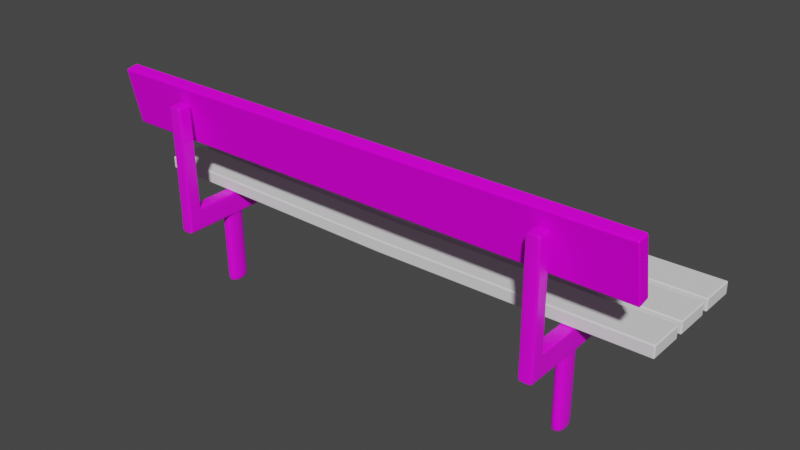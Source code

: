 # Source: beach_on_the_zex.blend  (saved by Blender 2.80.75; exported with 4.5.12 LTS)
import bpy
from mathutils import Matrix  # noqa: F401  (used for matrix-valued properties, if any)

bpy.ops.wm.read_factory_settings(use_empty=True)
scene = bpy.context.scene
scene.name = 'Scene'

# ---- collections
col_collection = bpy.data.collections.new('Collection'); scene.collection.children.link(col_collection)

# ---- images (referenced by path relative to the original .blend; pixels are not part of the script)
import os
ASSET_DIR = os.environ.get("B2B_ASSET_DIR", "")  # directory of the original .blend (textures are referenced by path, not embedded)
HERE = os.path.dirname(os.path.abspath(__file__))  # packed textures are extracted next to this script under _unpacked/

def load_image(name, relpath, width, height, colorspace="sRGB"):
    """Load a texture the original file referenced (path relative to the .blend, or extracted next to this script)."""
    p = next((c for c in (os.path.join(HERE, relpath), os.path.join(ASSET_DIR, relpath)) if relpath and os.path.exists(c)), "")
    if p:
        img = bpy.data.images.load(p, check_existing=True)
        img.name = name
    else:  # same state as the original file: an image datablock whose file is absent (Cycles renders it pink)
        img = bpy.data.images.new(name, width, height)
        img.source = "FILE"
        img.filepath = "//" + (relpath or name)
    img.colorspace_settings.name = colorspace
    return img
img_wood_cabinet_worn_long_diff_2k_jpg = load_image('wood_cabinet_worn_long_diff_2k.jpg', 'wood_cabinet_worn_long_2k.blend/textures/wood_cabinet_worn_long_diff_2k.jpg', 1024, 1024, 'sRGB')
img_sex2 = load_image('sex2', 'sex2.png', 1024, 1024, 'sRGB')

# ---- materials (node trees are filled in below, after node groups)
mat_material_001 = bpy.data.materials.new('Material.001')
mat_material_001.use_transparent_shadow = False
mat_material = bpy.data.materials.new('Material')
mat_material.alpha_threshold = 0.0
mat_material.use_transparent_shadow = False
mat_material.line_color = (0.0, 0.0, 0.0, 1.0)

# ---- material node trees
mat_material_001.use_nodes = True; mat_material_001.node_tree.nodes.clear()
_N = mat_material_001.node_tree.nodes; _L = mat_material_001.node_tree.links
n0 = _N.new('ShaderNodeOutputMaterial'); n0.name = 'Material Output'; n0.location = (340, 369)
n1 = _N.new('ShaderNodeBsdfPrincipled'); n1.name = 'Principled BSDF'; n1.location = (50, 369)
n1.distribution = 'GGX'
n1.subsurface_method = 'BURLEY'
n1.inputs[3].default_value = 1.45
n1.inputs[13].default_value = 0.1167
n1.inputs[27].default_value = (0.0, 0.0, 0.0, 1.0)
n1.inputs[28].default_value = 1.0
n2 = _N.new('ShaderNodeTexImage'); n2.name = 'Image Texture'; n2.location = (-240, 349)
n2.image = img_wood_cabinet_worn_long_diff_2k_jpg
n2.interpolation = 'Smart'
_L.new(n1.outputs[0], n0.inputs[0])
_L.new(n2.outputs[0], n1.inputs[0])
n0.is_active_output = True
mat_material.use_nodes = True; mat_material.node_tree.nodes.clear()
_N = mat_material.node_tree.nodes; _L = mat_material.node_tree.links
n0 = _N.new('ShaderNodeOutputMaterial'); n0.name = 'Material Output'; n0.location = (300, 300)
n1 = _N.new('ShaderNodeBsdfPrincipled'); n1.name = 'Principled BSDF'; n1.location = (10, 300)
n1.distribution = 'GGX'
n1.subsurface_method = 'BURLEY'
n1.inputs[2].default_value = 0.4
n1.inputs[3].default_value = 1.45
n1.inputs[27].default_value = (0.0, 0.0, 0.0, 1.0)
n1.inputs[28].default_value = 1.0
n2 = _N.new('ShaderNodeTexImage'); n2.name = 'Image Texture'; n2.location = (-280, 280)
n2.image = img_sex2
_L.new(n1.outputs[0], n0.inputs[0])
_L.new(n2.outputs[0], n1.inputs[0])
n0.is_active_output = True

# ---- world
world_world = bpy.data.worlds.new('World'); scene.world = world_world
world_world.use_nodes = True; world_world.node_tree.nodes.clear()
_N = world_world.node_tree.nodes; _L = world_world.node_tree.links
n0 = _N.new('ShaderNodeOutputWorld'); n0.name = 'World Output'; n0.location = (300, 300)
n1 = _N.new('ShaderNodeBackground'); n1.name = 'Background'; n1.location = (10, 300)
n1.inputs[0].default_value = (0.05088, 0.05088, 0.05088, 1.0)
_L.new(n1.outputs[0], n0.inputs[0])
n0.is_active_output = True
world_world.color = (0.05088, 0.05088, 0.05088)
world_world.use_sun_shadow = False
world_world.sun_shadow_jitter_overblur = 0.0

# ---- meshes
me_cube_002 = bpy.data.meshes.new('Cube.002')
me_cube_002.from_pydata([(-1.0, -0.06718, -0.0232), (-1.0, -0.06718, 0.0232), (-1.0, 0.06718, -0.0232), (-1.0, 0.06718, 0.0232), (1.0, -0.06718, -0.0232), (1.0, -0.06718, 0.0232), (1.0, 0.06718, -0.0232), (1.0, 0.06718, 0.0232), (0.0, 0.06707, -0.03553), (0.0, 0.06707, 0.01087), (0.0, -0.06728, -0.03553), (0.0, -0.06728, 0.01087)], [], [(0, 1, 3, 2), (8, 9, 7, 6), (6, 7, 5, 4), (10, 11, 1, 0), (8, 6, 4, 10), (9, 3, 1, 11), (7, 9, 11, 5), (2, 8, 10, 0), (4, 5, 11, 10), (2, 3, 9, 8)])
_uv = me_cube_002.uv_layers.new(name='UVMap')
_uv.uv.foreach_set('vector', [0.375, 0.0, 0.625, 0.0, 0.625, 0.25, 0.375, 0.25, 0.375, 0.375, 0.625, 0.375, 0.625, 0.5, 0.375, 0.5, 0.375, 0.5, 0.625, 0.5, 0.625, 0.75, 0.375, 0.75, 0.375, 0.875, 0.625, 0.875, 0.625, 1.0, 0.375, 1.0, 0.25, 0.5, 0.375, 0.5, 0.375, 0.75, 0.25, 0.75, 0.75, 0.5, 0.875, 0.5, 0.875, 0.75, 0.75, 0.75, 0.625, 0.5, 0.75, 0.5, 0.75, 0.75, 0.625, 0.75, 0.125, 0.5, 0.25, 0.5, 0.25, 0.75, 0.125, 0.75, 0.375, 0.75, 0.625, 0.75, 0.625, 0.875, 0.375, 0.875, 0.375, 0.25, 0.625, 0.25, 0.625, 0.375, 0.375, 0.375])
me_cube_002.use_remesh_preserve_volume = False
me_cube_002.use_remesh_preserve_attributes = False
me_cube_002.use_mirror_vertex_groups = False
me_cube_002.update()
me_cube_005 = bpy.data.meshes.new('Cube.005')
me_cube_005.from_pydata([(-1.0, -0.06718, -0.0232), (-1.0, -0.06718, 0.0232), (-1.0, 0.06718, -0.0232), (-1.0, 0.06718, 0.0232), (1.0, -0.06718, -0.0232), (1.0, -0.06718, 0.0232), (1.0, 0.06718, -0.0232), (1.0, 0.06718, 0.0232)], [], [(0, 1, 3, 2), (2, 3, 7, 6), (6, 7, 5, 4), (4, 5, 1, 0), (2, 6, 4, 0), (7, 3, 1, 5)])
_uv = me_cube_005.uv_layers.new(name='UVMap')
_uv.uv.foreach_set('vector', [0.375, 0.0, 0.625, 0.0, 0.625, 0.25, 0.375, 0.25, 0.375, 0.25, 0.625, 0.25, 0.625, 0.5, 0.375, 0.5, 0.375, 0.5, 0.625, 0.5, 0.625, 0.75, 0.375, 0.75, 0.375, 0.75, 0.625, 0.75, 0.625, 1.0, 0.375, 1.0, 0.125, 0.5, 0.375, 0.5, 0.375, 0.75, 0.125, 0.75, 0.625, 0.5, 0.875, 0.5, 0.875, 0.75, 0.625, 0.75])
me_cube_005.materials.append(mat_material_001)
me_cube_005.use_remesh_preserve_volume = False
me_cube_005.use_remesh_preserve_attributes = False
me_cube_005.use_mirror_vertex_groups = False
me_cube_005.update()
me_cube_001 = bpy.data.meshes.new('Cube.001')
me_cube_001.from_pydata([(-0.9455, 0.3522, -0.1267), (-0.9455, 0.3971, -0.3443), (-0.9455, -5.122, -0.3556), (-0.9455, -5.088, -1.059), (-0.9455, -6.367, -1.065), (-0.9455, -6.434, -0.3594), (-0.8823, -6.434, -0.1409), (-0.8823, -5.122, -0.1372), (-0.9455, -8.276, -0.1442), (-0.9455, -8.243, -0.3648), (-0.8823, 0.3522, -0.1267), (-0.8823, 0.3971, -0.3443), (-0.8823, -5.122, -0.3556), (-0.8823, -5.088, -1.059), (-0.8823, -6.367, -1.065), (-0.8823, -6.434, -0.3594), (-0.9455, -6.434, -0.1409), (-0.8823, -8.276, -0.1442), (-0.9455, -5.122, -0.1372), (-0.8823, -8.243, -0.3648), (-0.9455, -1.163, -0.3475), (-0.8823, -1.163, -0.3475), (-0.9455, -1.195, -0.1297), (-0.8823, -1.195, -0.1297), (-0.8823, 0.2455, -0.1269), (-0.9455, 0.2895, -0.3445), (-0.8823, 0.2895, -0.3445), (-0.9455, 0.2455, -0.1269), (-0.9455, -5.027, -0.3554), (-0.8823, -5.027, -0.3554), (-0.9455, -5.028, -0.137), (-0.8823, -5.028, -0.137), (-0.9455, -5.121, -0.3646), (-0.9455, -6.433, -0.3684), (-0.8823, -5.121, -0.3646), (-0.8823, -6.433, -0.3684), (-0.9455, -5.088, -1.052), (-0.8823, -5.088, -1.052), (-0.9455, -6.368, -1.058), (-0.8823, -6.368, -1.058), (-0.8823, -6.517, -0.1411), (-0.9455, -6.515, -0.3596), (-0.9455, -6.517, -0.1411), (-0.8823, -6.515, -0.3596), (-0.9455, 0.3931, -0.325), (-0.9455, -8.246, -0.3453), (-0.8823, -6.434, -0.3401), (-0.8823, 0.3931, -0.325), (-0.8823, -5.122, -0.3363), (-0.9455, -6.434, -0.3401), (-0.9455, -5.122, -0.3363), (-0.8823, -8.246, -0.3453), (-0.8823, -1.166, -0.3282), (-0.9455, -1.166, -0.3282), (-0.8823, 0.2856, -0.3252), (-0.9455, 0.2856, -0.3252), (-0.9455, -5.027, -0.3361), (-0.8823, -5.027, -0.3361), (-0.9455, -6.515, -0.3403), (-0.8823, -6.515, -0.3403), (-0.8823, -8.17, -0.144), (-0.9455, -8.14, -0.3645), (-0.8823, -8.14, -0.3645), (-0.9455, -8.17, -0.144), (-0.8823, -8.142, -0.345), (-0.9455, -8.142, -0.345), (-0.9455, -8.274, -0.1536), (-0.8823, -6.434, -0.1502), (-0.9455, -5.122, -0.1464), (-0.8823, -8.274, -0.1536), (-0.8823, -1.194, -0.1389), (-0.8823, 0.2474, -0.1362), (-0.8823, -5.028, -0.1462), (-0.8823, -6.517, -0.1504), (-0.9455, 0.3541, -0.136), (-0.8823, 0.3541, -0.136), (-0.8823, -5.122, -0.1464), (-0.9455, -6.434, -0.1502), (-0.9455, -1.194, -0.1389), (-0.9455, 0.2474, -0.1362), (-0.9455, -5.028, -0.1462), (-0.9455, -6.517, -0.1504), (-0.8823, -8.169, -0.1534), (-0.9455, -8.169, -0.1534), (-0.9455, -9.047, -0.1442), (-0.9455, -9.043, -0.3648), (-0.8823, -9.047, -0.1442), (-0.8823, -9.043, -0.3648), (-0.9455, -9.045, -0.3453), (-0.8823, -9.045, -0.3453), (-0.9455, -9.045, -0.1536), (-0.8823, -9.045, -0.1536), (-0.9455, -8.35, 0.8442), (-0.8823, -8.35, 0.8442), (-0.9455, -9.122, 0.8442), (-0.8823, -9.122, 0.8442), (-0.8823, -8.35, 0.8354), (-0.8823, -9.121, 0.8354), (-0.9455, -9.121, 0.8354), (-0.9455, -8.35, 0.8354), (-0.8823, -9.048, -0.1315), (-0.9455, -8.277, -0.1315), (-0.8823, -8.277, -0.1315), (-0.9455, -9.048, -0.1315), (-0.8823, -8.994, -0.3453), (-0.8823, -8.991, -0.3648), (-0.8823, -8.953, -0.1442), (-0.8823, -8.952, -0.1536), (-0.9455, -8.991, -0.3648), (-0.9455, -8.994, -0.3453), (-0.9455, -8.952, -0.1536), (-0.9455, -8.953, -0.1442), (-0.8823, -9.028, 0.8442), (-0.9455, -9.028, 0.8442), (-0.9455, -9.027, 0.8354), (-0.8823, -9.027, 0.8354), (-0.8823, -8.954, -0.1315), (-0.9455, -8.954, -0.1315), (-0.8823, -8.295, -0.3648), (-0.8823, -8.321, -0.1536), (-0.9455, -8.298, -0.3453), (-0.9455, -8.321, -0.1536), (-0.9455, -8.323, -0.1442), (-0.9455, -8.397, 0.8442), (-0.9455, -8.397, 0.8354), (-0.9455, -8.324, -0.1315), (-0.8823, -8.298, -0.3453), (-0.8823, -8.323, -0.1442), (-0.9455, -8.295, -0.3648), (-0.8823, -8.397, 0.8442), (-0.8823, -8.397, 0.8354), (-0.8823, -8.324, -0.1315)], [], [(76, 7, 6, 67), (59, 43, 15, 46), (38, 36, 3, 4), (60, 63, 8, 17), (39, 14, 13, 37), (3, 13, 14, 4), (41, 5, 15, 43), (25, 1, 11, 26), (81, 42, 16, 77), (33, 35, 15, 5), (36, 37, 13, 3), (77, 16, 18, 68), (74, 0, 10, 75), (55, 44, 1, 25), (27, 24, 10, 0), (54, 26, 11, 47), (7, 18, 16, 6), (57, 29, 21, 52), (30, 31, 23, 22), (56, 53, 20, 28), (28, 20, 21, 29), (52, 21, 26, 54), (22, 23, 24, 27), (53, 55, 25, 20), (20, 25, 26, 21), (2, 28, 29, 12), (50, 56, 28, 2), (18, 7, 31, 30), (48, 12, 29, 57), (2, 12, 34, 32), (38, 39, 35, 33), (15, 35, 34, 12), (5, 2, 32, 33), (4, 14, 39, 38), (32, 34, 37, 36), (35, 39, 37, 34), (33, 32, 36, 38), (83, 63, 42, 81), (61, 41, 43, 62), (6, 16, 42, 40), (64, 62, 43, 59), (82, 64, 59, 73), (61, 65, 58, 41), (76, 48, 57, 72), (68, 80, 56, 50), (78, 79, 55, 53), (70, 52, 54, 71), (80, 78, 53, 56), (72, 57, 52, 70), (71, 54, 47, 75), (79, 74, 44, 55), (1, 44, 47, 11), (5, 49, 50, 2), (41, 58, 49, 5), (73, 59, 46, 67), (12, 48, 46, 15), (9, 45, 65, 61), (69, 51, 64, 82), (51, 19, 62, 64), (9, 61, 62, 19), (66, 8, 63, 83), (40, 42, 63, 60), (45, 66, 83, 65), (17, 69, 82, 60), (40, 73, 67, 6), (27, 0, 74, 79), (24, 71, 75, 10), (31, 72, 70, 23), (30, 22, 78, 80), (23, 70, 71, 24), (22, 27, 79, 78), (18, 30, 80, 68), (7, 76, 72, 31), (60, 82, 73, 40), (65, 83, 81, 58), (44, 74, 75, 47), (49, 77, 68, 50), (58, 81, 77, 49), (48, 76, 67, 46), (105, 104, 89, 87), (107, 106, 86, 91), (109, 108, 85, 88), (110, 109, 88, 90), (111, 110, 90, 84), (108, 105, 87, 85), (130, 96, 93, 129), (104, 107, 91, 89), (112, 113, 94, 95), (114, 98, 94, 113), (96, 99, 92, 93), (98, 97, 95, 94), (84, 90, 91, 86), (90, 88, 89, 91), (87, 89, 88, 85), (103, 100, 97, 98), (102, 101, 99, 96), (117, 103, 98, 114), (131, 102, 96, 130), (127, 17, 102, 131), (111, 84, 103, 117), (17, 8, 101, 102), (84, 86, 100, 103), (122, 111, 117, 125), (86, 106, 116, 100), (100, 116, 115, 97), (125, 117, 114, 124), (124, 114, 113, 123), (129, 123, 113, 112), (126, 119, 107, 104), (97, 115, 112, 95), (128, 118, 105, 108), (122, 121, 110, 111), (121, 120, 109, 110), (120, 128, 108, 109), (119, 127, 106, 107), (118, 126, 104, 105), (19, 51, 126, 118), (69, 17, 127, 119), (45, 9, 128, 120), (66, 45, 120, 121), (8, 66, 121, 122), (9, 19, 118, 128), (51, 69, 119, 126), (93, 92, 123, 129), (99, 124, 123, 92), (101, 125, 124, 99), (8, 122, 125, 101), (106, 127, 131, 116), (116, 131, 130, 115), (115, 130, 129, 112)])
_uv = me_cube_001.uv_layers.new(name='UVMap')
_uv.uv.foreach_set('vector', [0.2863, 0.5741, 0.2888, 0.5742, 0.2481, 0.7102, 0.2456, 0.7101, 0.1917, 0.7163, 0.1865, 0.716, 0.189, 0.7076, 0.1942, 0.7079, 0.4589, 0.3073, 0.4991, 0.4398, 0.4971, 0.4399, 0.457, 0.3075, 0.9139, 0.8885, 0.9311, 0.8885, 0.9311, 0.8995, 0.9139, 0.8995, 0.001958, 0.6927, 0.0, 0.6925, 0.04016, 0.5601, 0.04213, 0.5602, 0.9656, 0.0, 0.9828, 0.0, 0.9828, 0.1333, 0.9656, 0.1333, 0.9484, 0.008442, 0.9484, 0.0, 0.9656, 0.0, 0.9656, 0.008442, 0.9484, 0.5642, 0.9484, 0.5754, 0.9311, 0.5754, 0.9311, 0.5642, 0.7, 0.2814, 0.7026, 0.2813, 0.7051, 0.2898, 0.7026, 0.2899, 1.0, 0.0009424, 0.9828, 0.0009424, 0.9828, 1.554e-09, 1.0, 0.0, 0.9828, 0.1464, 1.0, 0.1464, 1.0, 0.1472, 0.9828, 0.1472, 0.7026, 0.2899, 0.7051, 0.2898, 0.7457, 0.4258, 0.7432, 0.4259, 0.9656, 0.341, 0.9656, 0.34, 0.9828, 0.34, 0.9828, 0.341, 0.8582, 0.9882, 0.8615, 0.9994, 0.8564, 1.0, 0.8531, 0.9889, 0.9311, 0.01112, 0.9139, 0.01112, 0.9139, 0.0, 0.9311, 0.0, 0.4012, 0.01177, 0.3961, 0.01114, 0.3994, 0.0, 0.4045, 0.000634, 0.9139, 0.5707, 0.9311, 0.5707, 0.9311, 0.7075, 0.9139, 0.7075, 0.2378, 0.5621, 0.2326, 0.5619, 0.3514, 0.1616, 0.3566, 0.1621, 0.9311, 0.5609, 0.9139, 0.5609, 0.9139, 0.1613, 0.9311, 0.1613, 0.6947, 0.4379, 0.8135, 0.8379, 0.8084, 0.8384, 0.6895, 0.4381, 0.9484, 0.009855, 0.9484, 0.4128, 0.9311, 0.4128, 0.9311, 0.009855, 0.3566, 0.1621, 0.3514, 0.1616, 0.3961, 0.01114, 0.4012, 0.01177, 0.9311, 0.1613, 0.9139, 0.1613, 0.9139, 0.01112, 0.9311, 0.01112, 0.8135, 0.8379, 0.8582, 0.9882, 0.8531, 0.9889, 0.8084, 0.8384, 0.9484, 0.4128, 0.9484, 0.5642, 0.9311, 0.5642, 0.9311, 0.4128, 0.9484, 0.0, 0.9484, 0.009855, 0.9311, 0.009855, 0.9311, 0.0, 0.6918, 0.4281, 0.6947, 0.4379, 0.6895, 0.4381, 0.6866, 0.4283, 0.9311, 0.5707, 0.9139, 0.5707, 0.9139, 0.5609, 0.9311, 0.5609, 0.2349, 0.5719, 0.2296, 0.5717, 0.2326, 0.5619, 0.2378, 0.5621, 0.9828, 0.07389, 1.0, 0.07389, 1.0, 0.07483, 0.9828, 0.07483, 1.0, 0.07313, 0.9828, 0.07313, 0.9828, 0.0009424, 1.0, 0.0009424, 0.189, 0.7076, 0.1866, 0.7074, 0.2272, 0.5715, 0.2296, 0.5717, 0.6459, 0.2924, 0.6866, 0.4283, 0.6842, 0.4285, 0.6435, 0.2926, 1.0, 0.07389, 0.9828, 0.07389, 0.9828, 0.07313, 1.0, 0.07313, 0.9828, 0.07483, 1.0, 0.07483, 1.0, 0.1464, 0.9828, 0.1464, 0.1866, 0.7074, 0.001958, 0.6927, 0.04213, 0.5602, 0.2272, 0.5715, 0.6435, 0.2926, 0.6842, 0.4285, 0.4991, 0.4398, 0.4589, 0.3073, 0.6493, 0.1103, 0.6518, 0.11, 0.7026, 0.2813, 0.7, 0.2814, 0.9484, 0.1778, 0.9484, 0.008442, 0.9656, 0.008442, 0.9656, 0.1778, 0.9139, 0.7075, 0.9311, 0.7075, 0.9311, 0.7161, 0.9139, 0.7161, 0.1413, 0.8848, 0.1361, 0.8843, 0.1865, 0.716, 0.1917, 0.7163, 0.1924, 0.8897, 0.1413, 0.8848, 0.1917, 0.7163, 0.2431, 0.7186, 0.593, 0.1157, 0.5982, 0.1152, 0.6487, 0.2837, 0.6434, 0.284, 0.2863, 0.5741, 0.2349, 0.5719, 0.2378, 0.5621, 0.2892, 0.5644, 0.7432, 0.4259, 0.7461, 0.4356, 0.6947, 0.4379, 0.6918, 0.4281, 0.8639, 0.8328, 0.9082, 0.9821, 0.8582, 0.9882, 0.8135, 0.8379, 0.407, 0.1672, 0.3566, 0.1621, 0.4012, 0.01177, 0.4512, 0.01792, 0.7461, 0.4356, 0.8639, 0.8328, 0.8135, 0.8379, 0.6947, 0.4379, 0.2892, 0.5644, 0.2378, 0.5621, 0.3566, 0.1621, 0.407, 0.1672, 0.4512, 0.01792, 0.4012, 0.01177, 0.4045, 0.000634, 0.4545, 0.00686, 0.9082, 0.9821, 0.9115, 0.9931, 0.8615, 0.9994, 0.8582, 0.9882, 0.9656, 0.3631, 0.9656, 0.361, 0.9828, 0.361, 0.9828, 0.3631, 0.6459, 0.2924, 0.6512, 0.2921, 0.6918, 0.4281, 0.6866, 0.4283, 0.6434, 0.284, 0.6487, 0.2837, 0.6512, 0.2921, 0.6459, 0.2924, 0.2431, 0.7186, 0.1917, 0.7163, 0.1942, 0.7079, 0.2456, 0.7101, 0.2296, 0.5717, 0.2349, 0.5719, 0.1942, 0.7079, 0.189, 0.7076, 0.5898, 0.105, 0.595, 0.1045, 0.5982, 0.1152, 0.593, 0.1157, 0.1891, 0.9007, 0.1381, 0.8955, 0.1413, 0.8848, 0.1924, 0.8897, 0.1381, 0.8955, 0.1329, 0.895, 0.1361, 0.8843, 0.1413, 0.8848, 0.9484, 0.1886, 0.9484, 0.1778, 0.9656, 0.1778, 0.9656, 0.1886, 0.6461, 0.09933, 0.6486, 0.09908, 0.6518, 0.11, 0.6493, 0.1103, 0.9139, 0.7161, 0.9311, 0.7161, 0.9311, 0.8885, 0.9139, 0.8885, 0.595, 0.1045, 0.6461, 0.09933, 0.6493, 0.1103, 0.5982, 0.1152, 0.1916, 0.9009, 0.1891, 0.9007, 0.1924, 0.8897, 0.1949, 0.89, 0.2456, 0.7187, 0.2431, 0.7186, 0.2456, 0.7101, 0.2481, 0.7102, 0.9106, 0.9818, 0.9139, 0.9928, 0.9115, 0.9931, 0.9082, 0.9821, 0.4537, 0.01822, 0.4512, 0.01792, 0.4545, 0.00686, 0.457, 0.007164, 0.2917, 0.5645, 0.2892, 0.5644, 0.407, 0.1672, 0.4094, 0.1674, 0.7486, 0.4355, 0.8664, 0.8326, 0.8639, 0.8328, 0.7461, 0.4356, 0.4094, 0.1674, 0.407, 0.1672, 0.4512, 0.01792, 0.4537, 0.01822, 0.8664, 0.8326, 0.9106, 0.9818, 0.9082, 0.9821, 0.8639, 0.8328, 0.7457, 0.4258, 0.7486, 0.4355, 0.7461, 0.4356, 0.7432, 0.4259, 0.2888, 0.5742, 0.2863, 0.5741, 0.2892, 0.5644, 0.2917, 0.5645, 0.1949, 0.89, 0.1924, 0.8897, 0.2431, 0.7186, 0.2456, 0.7187, 0.5982, 0.1152, 0.6493, 0.1103, 0.7, 0.2814, 0.6487, 0.2837, 0.9656, 0.361, 0.9656, 0.341, 0.9828, 0.341, 0.9828, 0.361, 0.6512, 0.2921, 0.7026, 0.2899, 0.7432, 0.4259, 0.6918, 0.4281, 0.6487, 0.2837, 0.7, 0.2814, 0.7026, 0.2899, 0.6512, 0.2921, 0.2349, 0.5719, 0.2863, 0.5741, 0.2456, 0.7101, 0.1942, 0.7079, 0.1103, 0.9725, 0.1155, 0.973, 0.1139, 0.9784, 0.1087, 0.9778, 0.1687, 0.9709, 0.1711, 0.9711, 0.1683, 0.9808, 0.1658, 0.9806, 0.5724, 0.02695, 0.5672, 0.02747, 0.5657, 0.02217, 0.5709, 0.02165, 0.6256, 0.0291, 0.5724, 0.02695, 0.5709, 0.02165, 0.6228, 0.01942, 0.6281, 0.02885, 0.6256, 0.0291, 0.6228, 0.01942, 0.6253, 0.01917, 0.9484, 0.2666, 0.9656, 0.2666, 0.9656, 0.2719, 0.9484, 0.2719, 0.4532, 0.9248, 0.4546, 0.9199, 0.457, 0.9201, 0.4555, 0.925, 0.1155, 0.973, 0.1687, 0.9709, 0.1658, 0.9806, 0.1139, 0.9784, 0.9656, 0.3303, 0.9828, 0.3303, 0.9828, 0.34, 0.9656, 0.34, 0.8911, 0.009851, 0.8883, 0.0001713, 0.8906, 0.0, 0.8934, 0.009679, 0.9656, 0.2729, 0.9484, 0.2729, 0.9484, 0.2719, 0.9656, 0.2719, 0.9828, 0.1342, 0.9656, 0.1342, 0.9656, 0.1333, 0.9828, 0.1333, 0.9828, 0.2367, 0.9828, 0.2376, 0.9656, 0.2376, 0.9656, 0.2367, 0.9828, 0.2376, 0.9828, 0.2576, 0.9656, 0.2576, 0.9656, 0.2376, 0.9656, 0.2596, 0.9656, 0.2576, 0.9828, 0.2576, 0.9828, 0.2596, 0.9828, 0.2353, 0.9656, 0.2353, 0.9656, 0.1342, 0.9828, 0.1342, 0.9656, 0.3739, 0.9484, 0.3739, 0.9484, 0.2729, 0.9656, 0.2729, 0.6315, 0.02861, 0.6287, 0.01893, 0.8883, 0.0001713, 0.8911, 0.009851, 0.1936, 0.906, 0.195, 0.9012, 0.4546, 0.9199, 0.4532, 0.9248, 0.1902, 0.9058, 0.1916, 0.9009, 0.195, 0.9012, 0.1936, 0.906, 0.6281, 0.02885, 0.6253, 0.01917, 0.6287, 0.01893, 0.6315, 0.02861, 0.9656, 0.3752, 0.9484, 0.3752, 0.9484, 0.3739, 0.9656, 0.3739, 0.9828, 0.2367, 0.9656, 0.2367, 0.9656, 0.2353, 0.9828, 0.2353, 0.6472, 0.0942, 0.6281, 0.02885, 0.6315, 0.02861, 0.6506, 0.09396, 0.1683, 0.9808, 0.1711, 0.9711, 0.1746, 0.9714, 0.1717, 0.9811, 0.1717, 0.9811, 0.1746, 0.9714, 0.4341, 0.9901, 0.4313, 0.9998, 0.6506, 0.09396, 0.6315, 0.02861, 0.8911, 0.009851, 0.9101, 0.0752, 0.9101, 0.0752, 0.8911, 0.009851, 0.8934, 0.009679, 0.9125, 0.07503, 0.9656, 0.2645, 0.9828, 0.2645, 0.9828, 0.3303, 0.9656, 0.3303, 0.1365, 0.9009, 0.1877, 0.9055, 0.1687, 0.9709, 0.1155, 0.973, 0.4313, 0.9998, 0.4341, 0.9901, 0.4365, 0.9903, 0.4337, 1.0, 0.9484, 0.194, 0.9656, 0.194, 0.9656, 0.2666, 0.9484, 0.2666, 0.6472, 0.0942, 0.6447, 0.09445, 0.6256, 0.0291, 0.6281, 0.02885, 0.6447, 0.09445, 0.5935, 0.09907, 0.5724, 0.02695, 0.6256, 0.0291, 0.5935, 0.09907, 0.5883, 0.0996, 0.5672, 0.02747, 0.5724, 0.02695, 0.1877, 0.9055, 0.1902, 0.9058, 0.1711, 0.9711, 0.1687, 0.9709, 0.1313, 0.9004, 0.1365, 0.9009, 0.1155, 0.973, 0.1103, 0.9725, 0.1329, 0.895, 0.1381, 0.8955, 0.1365, 0.9009, 0.1313, 0.9004, 0.1891, 0.9007, 0.1916, 0.9009, 0.1902, 0.9058, 0.1877, 0.9055, 0.595, 0.1045, 0.5898, 0.105, 0.5883, 0.0996, 0.5935, 0.09907, 0.6461, 0.09933, 0.595, 0.1045, 0.5935, 0.09907, 0.6447, 0.09445, 0.6486, 0.09908, 0.6461, 0.09933, 0.6447, 0.09445, 0.6472, 0.0942, 0.9484, 0.1886, 0.9656, 0.1886, 0.9656, 0.194, 0.9484, 0.194, 0.1381, 0.8955, 0.1891, 0.9007, 0.1877, 0.9055, 0.1365, 0.9009, 0.9656, 0.2596, 0.9828, 0.2596, 0.9828, 0.2645, 0.9656, 0.2645, 0.9115, 0.08008, 0.9101, 0.0752, 0.9125, 0.07503, 0.9139, 0.07991, 0.652, 0.09883, 0.6506, 0.09396, 0.9101, 0.0752, 0.9115, 0.08008, 0.6486, 0.09908, 0.6472, 0.0942, 0.6506, 0.09396, 0.652, 0.09883, 0.1711, 0.9711, 0.1902, 0.9058, 0.1936, 0.906, 0.1746, 0.9714, 0.1746, 0.9714, 0.1936, 0.906, 0.4532, 0.9248, 0.4341, 0.9901, 0.4341, 0.9901, 0.4532, 0.9248, 0.4555, 0.925, 0.4365, 0.9903])
me_cube_001.materials.append(mat_material)
me_cube_001.use_remesh_preserve_volume = False
me_cube_001.use_remesh_preserve_attributes = False
me_cube_001.use_mirror_vertex_groups = False
me_cube_001.update()

# ---- objects
ob_sitzplanken = bpy.data.objects.new('Sitzplanken', me_cube_002)
ob_sitzlehne = bpy.data.objects.new('Sitzlehne', me_cube_005)
ob_empty = bpy.data.objects.new('Empty', None)
ob_empty_001 = bpy.data.objects.new('Empty.001', None)
ob_gestell = bpy.data.objects.new('Gestell', me_cube_001)

# ---- transforms, parenting, visibility, modifiers, constraints
ob_sitzplanken.location = (0.7526, -0.6828, -0.02515)
ob_sitzplanken.rotation_euler = (0.00853, -0.0, 0.0)
ob_sitzplanken.lineart.crease_threshold = 0.0
_m = ob_sitzplanken.modifiers.new('Bevel', 'BEVEL')
_m.width = 0.005
_m.width_pct = 0.005
_m.segments = 83
_m.limit_method = 'NONE'
_m = ob_sitzplanken.modifiers.new('Array', 'ARRAY')
_m.count = 3
_m.use_constant_offset = True
_m.constant_offset_displace = (0.0, 0.158, 0.0)
_m.use_relative_offset = False
ob_sitzlehne.location = (0.7526, -0.8702, 0.2822)
ob_sitzlehne.rotation_euler = (1.772, -0.0, 0.0)
ob_sitzlehne.scale = (1.0, 1.6, 1.0)
ob_sitzlehne.lineart.crease_threshold = 0.0
_m = ob_sitzlehne.modifiers.new('Bevel', 'BEVEL')
_m.width = 0.005
_m.width_pct = 0.005
_m.segments = 83
_m.limit_method = 'NONE'
ob_empty.location = (7.617, -0.7217, 0.03282)
ob_empty.rotation_euler = (1.571, 0.0, 1.571)
ob_empty.scale = (0.3807, 0.3807, 0.3807)
ob_empty.empty_display_type = 'IMAGE'
ob_empty.empty_display_size = 5.0
ob_empty.lineart.crease_threshold = 0.0
ob_empty_001.location = (0.7616, -10.24, 0.02893)
ob_empty_001.rotation_euler = (1.571, 0.0, 0.0)
ob_empty_001.scale = (0.5187, 0.5187, 0.5187)
ob_empty_001.empty_display_type = 'IMAGE'
ob_empty_001.empty_display_size = 5.0
ob_empty_001.lineart.crease_threshold = 0.0
ob_gestell.location = (0.7646, -0.3643, 0.001842)
ob_gestell.scale = (0.7764, 0.06562, 0.3891)
ob_gestell.lineart.crease_threshold = 0.0
_m = ob_gestell.modifiers.new('Subdivision', 'SUBSURF')
_m.uv_smooth = 'PRESERVE_CORNERS'
_m.levels = 6
_m.show_only_control_edges = False
_m = ob_gestell.modifiers.new('Mirror', 'MIRROR')

# ---- collection membership
scene.collection.objects.link(ob_sitzplanken)
scene.collection.objects.link(ob_sitzlehne)
col_collection.objects.link(ob_empty)
col_collection.objects.link(ob_empty_001)
col_collection.objects.link(ob_gestell)

# ---- scene / render settings (as saved in the file)
scene.frame_start = 1; scene.frame_end = 250; scene.frame_set(0)
scene.render.engine = 'BLENDER_EEVEE_NEXT'
scene.cycles.use_denoising = False
scene.cycles.samples = 128
scene.cycles.sampling_pattern = 'TABULATED_SOBOL'
scene.cycles.use_adaptive_sampling = False
scene.cycles.use_light_tree = False
scene.view_settings.view_transform = 'Filmic'
bpy.context.view_layer.update()

# ---- added for rendering (the .blend has no active camera and no usable light): camera, sun
cam_auto = bpy.data.cameras.new('AutoCamera')
cam_auto.lens = 50.0
cam_auto.sensor_width = 36.0
cam_auto.clip_end = 1000.0
ob_auto_camera = bpy.data.objects.new('AutoCamera', cam_auto)
scene.collection.objects.link(ob_auto_camera)
ob_auto_camera.location = (2.83912, -3.13463, 1.65949)
ob_auto_camera.rotation_euler = (1.09748, -7.21219e-08, 0.694738)
scene.camera = ob_auto_camera
light_auto_sun = bpy.data.lights.new('AutoSun', 'SUN')
light_auto_sun.energy = 3.0
light_auto_sun.angle = 0.0523599
ob_auto_sun = bpy.data.objects.new('AutoSun', light_auto_sun)
scene.collection.objects.link(ob_auto_sun)
ob_auto_sun.rotation_euler = (0.872665, 0.174533, 0.523599)
bpy.context.view_layer.update()

